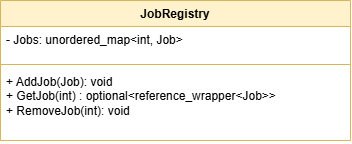

The diagram above was exported from draw.io. Its source (the exported page's mxGraphModel, read from the mxfile embedded in the PNG):
<mxGraphModel dx="1414" dy="841" grid="1" gridSize="10" guides="1" tooltips="1" connect="1" arrows="1" fold="1" page="1" pageScale="1" pageWidth="1169" pageHeight="827" math="0" shadow="0">
  <root>
    <mxCell id="0" />
    <mxCell id="1" parent="0" />
    <mxCell id="5vEqNGYY9EgGkxSuxb3T-1" parent="1" style="swimlane;fontStyle=1;align=center;verticalAlign=top;childLayout=stackLayout;horizontal=1;startSize=26;horizontalStack=0;resizeParent=1;resizeParentMax=0;resizeLast=0;collapsible=1;marginBottom=0;whiteSpace=wrap;html=1;fillColor=#fff2cc;strokeColor=#d6b656;" value="JobRegistry" vertex="1">
      <mxGeometry height="140" width="350" x="410" y="224" as="geometry" />
    </mxCell>
    <mxCell id="5vEqNGYY9EgGkxSuxb3T-2" parent="5vEqNGYY9EgGkxSuxb3T-1" style="text;strokeColor=none;fillColor=none;align=left;verticalAlign=top;spacingLeft=4;spacingRight=4;overflow=hidden;rotatable=0;points=[[0,0.5],[1,0.5]];portConstraint=eastwest;whiteSpace=wrap;html=1;" value="- Jobs: unordered_map&amp;lt;int, Job&amp;gt;" vertex="1">
      <mxGeometry height="34" width="350" y="26" as="geometry" />
    </mxCell>
    <mxCell id="5vEqNGYY9EgGkxSuxb3T-3" parent="5vEqNGYY9EgGkxSuxb3T-1" style="line;strokeWidth=1;fillColor=none;align=left;verticalAlign=middle;spacingTop=-1;spacingLeft=3;spacingRight=3;rotatable=0;labelPosition=right;points=[];portConstraint=eastwest;strokeColor=inherit;" value="" vertex="1">
      <mxGeometry height="8" width="350" y="60" as="geometry" />
    </mxCell>
    <mxCell id="5vEqNGYY9EgGkxSuxb3T-4" parent="5vEqNGYY9EgGkxSuxb3T-1" style="text;strokeColor=none;fillColor=none;align=left;verticalAlign=top;spacingLeft=4;spacingRight=4;overflow=hidden;rotatable=0;points=[[0,0.5],[1,0.5]];portConstraint=eastwest;whiteSpace=wrap;html=1;" value="+ AddJob(Job): void&lt;div&gt;+ GetJob(int) : optional&amp;lt;reference_wrapper&amp;lt;Job&amp;gt;&amp;gt;&lt;/div&gt;&lt;div&gt;+ RemoveJob(int): void&lt;/div&gt;" vertex="1">
      <mxGeometry height="72" width="350" y="68" as="geometry" />
    </mxCell>
  </root>
</mxGraphModel>